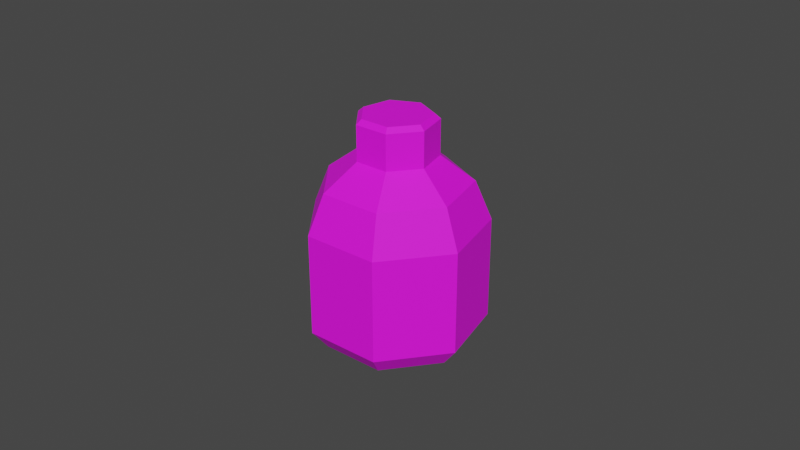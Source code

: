 # Source: Medicine_2.blend  (saved by Blender 2.82.7; exported with 4.5.12 LTS)
import bpy
from mathutils import Matrix  # noqa: F401  (used for matrix-valued properties, if any)

bpy.ops.wm.read_factory_settings(use_empty=True)
scene = bpy.context.scene
scene.name = 'Scene'

# ---- collections
col_collection = bpy.data.collections.new('Collection'); scene.collection.children.link(col_collection)

# ---- images (referenced by path relative to the original .blend; pixels are not part of the script)
import os
ASSET_DIR = os.environ.get("B2B_ASSET_DIR", "")  # directory of the original .blend (textures are referenced by path, not embedded)
HERE = os.path.dirname(os.path.abspath(__file__))  # packed textures are extracted next to this script under _unpacked/

def load_image(name, relpath, width, height, colorspace="sRGB"):
    """Load a texture the original file referenced (path relative to the .blend, or extracted next to this script)."""
    p = next((c for c in (os.path.join(HERE, relpath), os.path.join(ASSET_DIR, relpath)) if relpath and os.path.exists(c)), "")
    if p:
        img = bpy.data.images.load(p, check_existing=True)
        img.name = name
    else:  # same state as the original file: an image datablock whose file is absent (Cycles renders it pink)
        img = bpy.data.images.new(name, width, height)
        img.source = "FILE"
        img.filepath = "//" + (relpath or name)
    img.colorspace_settings.name = colorspace
    return img
img_colorpalette_png_029 = load_image('ColorPalette.png.029', 'ColorPalette.png', 1024, 1024, 'sRGB')

# ---- materials (node trees are filled in below, after node groups)
mat_colorpalette_029 = bpy.data.materials.new('ColorPalette.029')
mat_colorpalette_029.use_transparent_shadow = False

# ---- material node trees
mat_colorpalette_029.use_nodes = True; mat_colorpalette_029.node_tree.nodes.clear()
_N = mat_colorpalette_029.node_tree.nodes; _L = mat_colorpalette_029.node_tree.links
n0 = _N.new('ShaderNodeOutputMaterial'); n0.name = 'Material Output'; n0.location = (300, 300)
n1 = _N.new('ShaderNodeBsdfPrincipled'); n1.name = 'Principled BSDF'; n1.location = (10, 300)
n1.distribution = 'GGX'
n1.subsurface_method = 'BURLEY'
n1.inputs[2].default_value = 0.7417
n1.inputs[3].default_value = 1.45
n1.inputs[27].default_value = (0.0, 0.0, 0.0, 1.0)
n1.inputs[28].default_value = 1.0
n2 = _N.new('ShaderNodeTexImage'); n2.name = 'Image Texture'; n2.location = (-280, 280)
n2.image = img_colorpalette_png_029
_L.new(n1.outputs[0], n0.inputs[0])
_L.new(n2.outputs[0], n1.inputs[0])
n0.is_active_output = True

# ---- world
world_world = bpy.data.worlds.new('World'); scene.world = world_world
world_world.use_nodes = True; world_world.node_tree.nodes.clear()
_N = world_world.node_tree.nodes; _L = world_world.node_tree.links
n0 = _N.new('ShaderNodeOutputWorld'); n0.name = 'World Output'; n0.location = (300, 300)
n1 = _N.new('ShaderNodeBackground'); n1.name = 'Background'; n1.location = (10, 300)
n1.inputs[0].default_value = (0.05088, 0.05088, 0.05088, 1.0)
_L.new(n1.outputs[0], n0.inputs[0])
n0.is_active_output = True
world_world.color = (0.05088, 0.05088, 0.05088)
world_world.use_sun_shadow = False
world_world.sun_shadow_jitter_overblur = 0.0

# ---- meshes
me_cylinder_022 = bpy.data.meshes.new('Cylinder.022')
me_cylinder_022.from_pydata([(-0.6396, 0.5101, 0.8359), (-1.584e-08, 0.4465, 1.122), (-0.7976, -0.1821, 0.8359), (0.3491, 0.2784, 1.122), (-0.355, -0.7371, 0.8359), (0.4353, -0.09935, 1.122), (0.355, -0.7371, 0.8359), (0.1937, -0.4022, 1.122), (0.7976, -0.1821, 0.8359), (-0.1937, -0.4022, 1.122), (0.6396, 0.5101, 0.8359), (-0.4353, -0.09935, 1.122), (-6.869e-09, 0.8181, 0.8359), (-0.3491, 0.2784, 1.122), (-0.7818, 0.6235, -0.7828), (-5.941e-09, 0.8256, -1.0), (-0.9749, -0.2225, -0.7828), (0.6455, 0.5147, -1.0), (-0.4339, -0.901, -0.7828), (0.8049, -0.1837, -1.0), (0.4339, -0.901, -0.7828), (0.3582, -0.7438, -1.0), (0.9749, -0.2225, -0.7828), (-0.3582, -0.7438, -1.0), (0.7818, 0.6235, -0.7828), (-0.8049, -0.1837, -1.0), (0.0, 1.0, -0.7828), (-0.6455, 0.5147, -1.0), (-0.7818, 0.6235, 0.3914), (-0.9749, -0.2225, 0.3914), (-0.4339, -0.901, 0.3914), (0.4339, -0.901, 0.3914), (0.9749, -0.2225, 0.3914), (0.7818, 0.6235, 0.3914), (0.0, 1.0, 0.3914), (0.3027, 0.2414, 1.577), (0.3491, 0.2784, 1.524), (-1.237e-08, 0.4465, 1.524), (-8.594e-09, 0.3871, 1.577), (0.3774, -0.08614, 1.577), (0.4353, -0.09935, 1.524), (0.168, -0.3488, 1.577), (0.1937, -0.4022, 1.524), (-0.168, -0.3488, 1.577), (-0.1937, -0.4022, 1.524), (-0.3774, -0.08614, 1.577), (-0.4353, -0.09935, 1.524), (-0.3027, 0.2414, 1.577), (-0.3491, 0.2784, 1.524), (0.0, 1.0, -0.3914), (0.7818, 0.6235, -0.3914), (0.9749, -0.2225, -0.3914), (0.4339, -0.901, -0.3914), (-0.4339, -0.901, -0.3914), (-0.9749, -0.2225, -0.3914), (-0.7818, 0.6235, -0.3914)], [], [(12, 1, 3, 10), (10, 3, 5, 8), (8, 5, 7, 6), (6, 7, 9, 4), (4, 9, 11, 2), (9, 7, 42, 44), (2, 11, 13, 0), (0, 13, 1, 12), (33, 10, 8, 32), (28, 0, 12, 34), (29, 2, 0, 28), (30, 4, 2, 29), (31, 6, 4, 30), (32, 8, 6, 31), (34, 12, 10, 33), (26, 24, 17, 15), (24, 22, 19, 17), (22, 20, 21, 19), (20, 18, 23, 21), (18, 16, 25, 23), (17, 19, 21, 23, 25, 27, 15), (16, 14, 27, 25), (14, 26, 15, 27), (50, 51, 22, 24), (55, 49, 26, 14), (54, 55, 14, 16), (53, 54, 16, 18), (52, 53, 18, 20), (51, 52, 20, 22), (49, 50, 24, 26), (5, 3, 36, 40), (53, 52, 31, 30), (11, 9, 44, 46), (7, 5, 40, 42), (1, 13, 48, 37), (13, 11, 46, 48), (35, 38, 47, 45, 43, 41, 39), (36, 37, 38, 35), (40, 36, 35, 39), (42, 40, 39, 41), (44, 42, 41, 43), (46, 44, 43, 45), (48, 46, 45, 47), (37, 48, 47, 38), (3, 1, 37, 36), (50, 33, 32, 51), (51, 32, 31, 52), (50, 49, 34, 33), (28, 34, 49, 55), (29, 28, 55, 54), (53, 30, 29, 54)])
_uv = me_cylinder_022.uv_layers.new(name='UVMap')
_uv.uv.foreach_set('vector', [0.4531, 0.9334, 0.4531, 0.9347, 0.4497, 0.9347, 0.4497, 0.9334, 0.4497, 0.9334, 0.4497, 0.9347, 0.4462, 0.9347, 0.4462, 0.9334, 0.4462, 0.9334, 0.4462, 0.9347, 0.4427, 0.9347, 0.4427, 0.9334, 0.4427, 0.9334, 0.4427, 0.9347, 0.4392, 0.9347, 0.4392, 0.9334, 0.4392, 0.9334, 0.4392, 0.9347, 0.4357, 0.9347, 0.4357, 0.9334, 0.9241, 0.3103, 0.9273, 0.3103, 0.9273, 0.3103, 0.9241, 0.3103, 0.4357, 0.9334, 0.4357, 0.9347, 0.4322, 0.9347, 0.4322, 0.9334, 0.4322, 0.9334, 0.4322, 0.9347, 0.4287, 0.9347, 0.4287, 0.9334, 0.4497, 0.931, 0.4497, 0.9334, 0.4462, 0.9334, 0.4462, 0.931, 0.4322, 0.931, 0.4322, 0.9334, 0.4287, 0.9334, 0.4287, 0.931, 0.4357, 0.931, 0.4357, 0.9334, 0.4322, 0.9334, 0.4322, 0.931, 0.4392, 0.931, 0.4392, 0.9334, 0.4357, 0.9334, 0.4357, 0.931, 0.4427, 0.931, 0.4427, 0.9334, 0.4392, 0.9334, 0.4392, 0.931, 0.4462, 0.931, 0.4462, 0.9334, 0.4427, 0.9334, 0.4427, 0.931, 0.4531, 0.931, 0.4531, 0.9334, 0.4497, 0.9334, 0.4497, 0.931, 0.4531, 0.9334, 0.4497, 0.9334, 0.4497, 0.9347, 0.4531, 0.9347, 0.4497, 0.9334, 0.4462, 0.9334, 0.4462, 0.9347, 0.4497, 0.9347, 0.4462, 0.9334, 0.4427, 0.9334, 0.4427, 0.9347, 0.4462, 0.9347, 0.4427, 0.9334, 0.4392, 0.9334, 0.4392, 0.9347, 0.4427, 0.9347, 0.4392, 0.9334, 0.4357, 0.9334, 0.4357, 0.9347, 0.4392, 0.9347, 0.4394, 0.9201, 0.4406, 0.9151, 0.4374, 0.9111, 0.4323, 0.9111, 0.4291, 0.9151, 0.4303, 0.9201, 0.4348, 0.9223, 0.4357, 0.9334, 0.4322, 0.9334, 0.4322, 0.9347, 0.4357, 0.9347, 0.4322, 0.9334, 0.4287, 0.9334, 0.4287, 0.9347, 0.4322, 0.9347, 0.4497, 0.931, 0.4462, 0.931, 0.4462, 0.9334, 0.4497, 0.9334, 0.4322, 0.931, 0.4287, 0.931, 0.4287, 0.9334, 0.4322, 0.9334, 0.4357, 0.931, 0.4322, 0.931, 0.4322, 0.9334, 0.4357, 0.9334, 0.4392, 0.931, 0.4357, 0.931, 0.4357, 0.9334, 0.4392, 0.9334, 0.4427, 0.931, 0.4392, 0.931, 0.4392, 0.9334, 0.4427, 0.9334, 0.4462, 0.931, 0.4427, 0.931, 0.4427, 0.9334, 0.4462, 0.9334, 0.4531, 0.931, 0.4497, 0.931, 0.4497, 0.9334, 0.4531, 0.9334, 0.9305, 0.3103, 0.9336, 0.3103, 0.9336, 0.3103, 0.9305, 0.3103, 0.06804, 0.06778, 0.07561, 0.06778, 0.07561, 0.06778, 0.06804, 0.06778, 0.921, 0.3103, 0.9241, 0.3103, 0.9241, 0.3103, 0.921, 0.3103, 0.9273, 0.3103, 0.9305, 0.3103, 0.9305, 0.3103, 0.9273, 0.3103, 0.9146, 0.3103, 0.9178, 0.3103, 0.9178, 0.3103, 0.9146, 0.3103, 0.9178, 0.3103, 0.921, 0.3103, 0.921, 0.3103, 0.9178, 0.3103, 0.9238, 0.2966, 0.9202, 0.2983, 0.9166, 0.2966, 0.9157, 0.2927, 0.9182, 0.2896, 0.9222, 0.2896, 0.9247, 0.2927, 0.9336, 0.3103, 0.9368, 0.3103, 0.9366, 0.3103, 0.9338, 0.3103, 0.9305, 0.3103, 0.9336, 0.3103, 0.9334, 0.3103, 0.9307, 0.3103, 0.9273, 0.3103, 0.9305, 0.3103, 0.9302, 0.3103, 0.9275, 0.3103, 0.9241, 0.3103, 0.9273, 0.3103, 0.9271, 0.3103, 0.9243, 0.3103, 0.921, 0.3103, 0.9241, 0.3103, 0.9239, 0.3103, 0.9212, 0.3103, 0.9178, 0.3103, 0.921, 0.3103, 0.9208, 0.3103, 0.918, 0.3103, 0.9146, 0.3103, 0.9178, 0.3103, 0.9176, 0.3103, 0.9149, 0.3103, 0.9336, 0.3103, 0.9368, 0.3103, 0.9368, 0.3103, 0.9336, 0.3103, 0.09077, 0.06778, 0.09077, 0.06778, 0.08319, 0.06778, 0.08319, 0.06778, 0.08319, 0.06778, 0.08319, 0.06778, 0.07561, 0.06778, 0.07561, 0.06778, 0.09077, 0.06778, 0.09834, 0.06778, 0.09834, 0.06778, 0.09077, 0.06778, 0.05288, 0.06778, 0.09834, 0.06778, 0.0453, 0.06778, 0.05288, 0.06778, 0.06046, 0.06778, 0.05288, 0.06778, 0.05288, 0.06778, 0.06046, 0.06778, 0.06804, 0.06778, 0.06804, 0.06778, 0.06046, 0.06778, 0.06046, 0.06778])
me_cylinder_022.materials.append(mat_colorpalette_029)
me_cylinder_022.use_remesh_fix_poles = True
me_cylinder_022.use_remesh_preserve_attributes = False
me_cylinder_022.use_mirror_vertex_groups = False
me_cylinder_022.update()

# ---- objects
ob_medicine_2 = bpy.data.objects.new('Medicine_2', me_cylinder_022)

# ---- transforms, parenting, visibility, modifiers, constraints
ob_medicine_2.location = (0.0, 0.0, 0.0)
ob_medicine_2.scale = (0.02742, 0.02742, 0.02742)
ob_medicine_2.lineart.crease_threshold = 0.0

# ---- collection membership
col_collection.objects.link(ob_medicine_2)

# ---- scene / render settings (as saved in the file)
scene.frame_start = 1; scene.frame_end = 250; scene.frame_set(1)
scene.render.engine = 'BLENDER_EEVEE_NEXT'
scene.cycles.use_denoising = False
scene.cycles.samples = 128
scene.cycles.sampling_pattern = 'TABULATED_SOBOL'
scene.cycles.use_adaptive_sampling = False
scene.cycles.use_light_tree = False
scene.view_settings.view_transform = 'Filmic'
bpy.context.view_layer.update()

# ---- added for rendering (the .blend has no active camera and no usable light): camera, sun
cam_auto = bpy.data.cameras.new('AutoCamera')
cam_auto.lens = 50.0
cam_auto.sensor_width = 36.0
cam_auto.clip_end = 1000.0
ob_auto_camera = bpy.data.objects.new('AutoCamera', cam_auto)
scene.collection.objects.link(ob_auto_camera)
ob_auto_camera.location = (0.185045, -0.220696, 0.155945)
ob_auto_camera.rotation_euler = (1.09748, -7.21219e-08, 0.694738)
scene.camera = ob_auto_camera
light_auto_sun = bpy.data.lights.new('AutoSun', 'SUN')
light_auto_sun.energy = 3.0
light_auto_sun.angle = 0.0523599
ob_auto_sun = bpy.data.objects.new('AutoSun', light_auto_sun)
scene.collection.objects.link(ob_auto_sun)
ob_auto_sun.rotation_euler = (0.872665, 0.174533, 0.523599)
bpy.context.view_layer.update()
